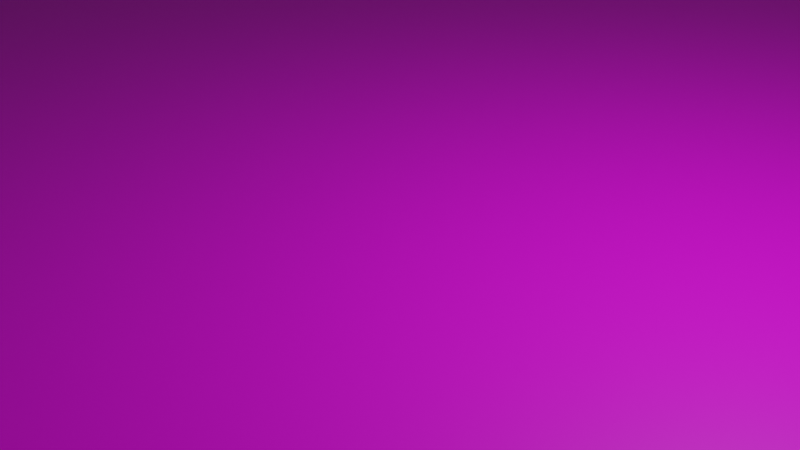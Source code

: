 # Source: sky.blend  (saved by Blender 3.3.6; exported with 4.5.12 LTS)
import bpy
from mathutils import Matrix  # noqa: F401  (used for matrix-valued properties, if any)

bpy.ops.wm.read_factory_settings(use_empty=True)
scene = bpy.context.scene
scene.name = 'Scene'

# ---- collections
col_collection = bpy.data.collections.new('Collection'); scene.collection.children.link(col_collection)

# ---- images (referenced by path relative to the original .blend; pixels are not part of the script)
import os
ASSET_DIR = os.environ.get("B2B_ASSET_DIR", "")  # directory of the original .blend (textures are referenced by path, not embedded)
HERE = os.path.dirname(os.path.abspath(__file__))  # packed textures are extracted next to this script under _unpacked/

def load_image(name, relpath, width, height, colorspace="sRGB"):
    """Load a texture the original file referenced (path relative to the .blend, or extracted next to this script)."""
    p = next((c for c in (os.path.join(HERE, relpath), os.path.join(ASSET_DIR, relpath)) if relpath and os.path.exists(c)), "")
    if p:
        img = bpy.data.images.load(p, check_existing=True)
        img.name = name
    else:  # same state as the original file: an image datablock whose file is absent (Cycles renders it pink)
        img = bpy.data.images.new(name, width, height)
        img.source = "FILE"
        img.filepath = "//" + (relpath or name)
    img.colorspace_settings.name = colorspace
    return img
img_sky_seamless_texture_5929_jpg = load_image('sky_seamless_texture_5929.jpg', 'sky_seamless_texture_5929.jpg', 1024, 1024, 'sRGB')
img_sky = load_image('sky', 'sky.png', 1024, 1024, 'sRGB')

# ---- materials (node trees are filled in below, after node groups)
mat_material_001 = bpy.data.materials.new('Material.001')

# ---- material node trees
mat_material_001.use_nodes = True; mat_material_001.node_tree.nodes.clear()
_N = mat_material_001.node_tree.nodes; _L = mat_material_001.node_tree.links
n0 = _N.new('ShaderNodeBsdfPrincipled'); n0.name = 'Principled BSDF'; n0.location = (10, 300)
n0.distribution = 'GGX'
n0.subsurface_method = 'RANDOM_WALK_SKIN'
n0.inputs[3].default_value = 1.45
n0.inputs[27].default_value = (0.0, 0.0, 0.0, 1.0)
n0.inputs[28].default_value = 1.0
n1 = _N.new('ShaderNodeOutputMaterial'); n1.name = 'Material Output'; n1.location = (300, 300)
n2 = _N.new('ShaderNodeTexImage'); n2.name = 'Image Texture'; n2.location = (-280, 260)
n2.image = img_sky_seamless_texture_5929_jpg
n3 = _N.new('ShaderNodeTexImage'); n3.name = 'Image Texture.001'; n3.location = (-303, -131)
n3.image = img_sky
_L.new(n0.outputs[0], n1.inputs[0])
_L.new(n2.outputs[0], n0.inputs[0])
n1.is_active_output = True

# ---- world
world_world = bpy.data.worlds.new('World'); scene.world = world_world
world_world.use_nodes = True; world_world.node_tree.nodes.clear()
_N = world_world.node_tree.nodes; _L = world_world.node_tree.links
n0 = _N.new('ShaderNodeOutputWorld'); n0.name = 'World Output'; n0.location = (300, 300)
n1 = _N.new('ShaderNodeBackground'); n1.name = 'Background'; n1.location = (10, 300)
n1.inputs[0].default_value = (0.05088, 0.05088, 0.05088, 1.0)
_L.new(n1.outputs[0], n0.inputs[0])
n0.is_active_output = True
world_world.color = (0.05088, 0.05088, 0.05088)
world_world.use_sun_shadow = False
world_world.sun_shadow_jitter_overblur = 0.0

# ---- cameras
cam_camera = bpy.data.cameras.new('Camera')
cam_camera.clip_end = 100.0
cam_camera.ortho_scale = 7.314

# ---- lights
light_light = bpy.data.lights.new('Light', 'POINT')
light_light.transmission_factor = 0.0
light_light.energy = 1000.0
light_light.shadow_soft_size = 0.1
light_light.shadow_maximum_resolution = 0.006
light_light.use_absolute_resolution = True

# ---- meshes
me_plane = bpy.data.meshes.new('Plane')
me_plane.from_pydata([(-1.0, -1.0, 0.0), (1.0, -1.0, 0.0), (-1.0, 1.0, 0.0), (1.0, 1.0, 0.0)], [], [(0, 1, 3, 2)])
_uv = me_plane.uv_layers.new(name='UVMap')
_uv.uv.foreach_set('vector', [0.0, 0.0, 1.0, 0.0, 1.0, 1.0, 0.0, 1.0])
me_plane.materials.append(mat_material_001)
me_plane.update()

# ---- objects
ob_light = bpy.data.objects.new('Light', light_light)
ob_camera = bpy.data.objects.new('Camera', cam_camera)
ob_plane = bpy.data.objects.new('Plane', me_plane)

# ---- transforms, parenting, visibility, modifiers, constraints
ob_light.location = (4.076, 1.005, 5.904)
ob_light.rotation_euler = (0.6503, 0.05522, 1.866)
ob_light.lock_rotations_4d = False
ob_light.empty_display_type = 'ARROWS'
ob_light.color = (0.0, 0.0, 0.0, 0.0)
ob_light.lineart.crease_threshold = 0.0
ob_camera.location = (7.359, -6.926, 4.958)
ob_camera.rotation_euler = (1.109, 0.0, 0.8149)
ob_camera.lock_rotations_4d = False
ob_camera.empty_display_type = 'ARROWS'
ob_camera.color = (0.0, 0.0, 0.0, 0.0)
ob_camera.display_type = 'WIRE'
ob_camera.lineart.crease_threshold = 0.0
ob_plane.location = (0.0, 0.0, 0.0)
ob_plane.scale = (50.0, 50.0, 1.0)

# ---- collection membership
col_collection.objects.link(ob_light)
col_collection.objects.link(ob_camera)
col_collection.objects.link(ob_plane)

# ---- scene / render settings (as saved in the file)
scene.camera = ob_camera
scene.frame_start = 1; scene.frame_end = 250; scene.frame_set(1)
scene.render.engine = 'CYCLES'
scene.cycles.sampling_pattern = 'TABULATED_SOBOL'
scene.cycles.use_light_tree = False
scene.cycles.bake_type = 'DIFFUSE'
scene.view_settings.view_transform = 'Filmic'
bpy.context.view_layer.update()

